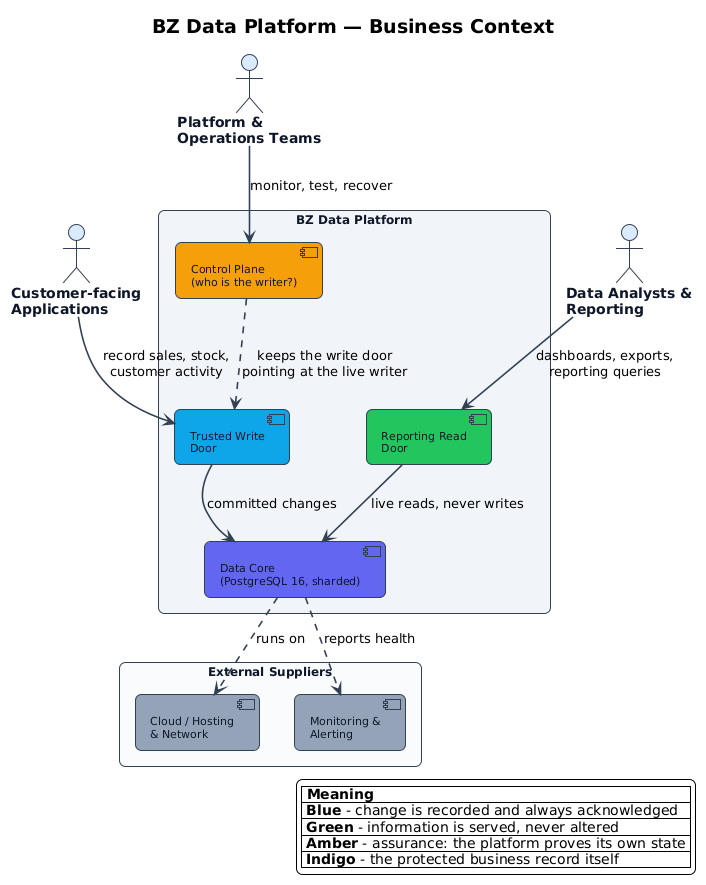

The diagram above was rendered by PlantUML. Its source (embedded in the PNG):
@startuml
!theme plain
skinparam backgroundColor #FFFFFF
skinparam shadowing false
skinparam defaultFontName Helvetica
skinparam roundcorner 12
skinparam ArrowColor #334155
skinparam ArrowThickness 1.6
skinparam titleFontSize 19
skinparam titleFontStyle bold

title BZ Data Platform — Business Context

skinparam rectangle {
  BorderColor #334155
  FontColor #0F172A
  FontStyle bold
  FontSize 12
}
skinparam actor {
  BorderColor #334155
  FontColor #0F172A
  FontStyle bold
}
skinparam component {
  BorderColor #334155
  FontColor #0F172A
  FontSize 11
}

actor "Customer-facing\nApplications" as APP #DBEAFE
actor "Data Analysts &\nReporting" as ANA #DBEAFE
actor "Platform &\nOperations Teams" as OPS #DBEAFE

rectangle "BZ Data Platform" as BZ #F1F5F9 {
  component "Trusted Write\nDoor" as WR #0EA5E9
  component "Reporting Read\nDoor" as RD #22C55E
  component "Control Plane\n(who is the writer?)" as CP #F59E0B
  component "Data Core\n(PostgreSQL 16, sharded)" as CORE #6366F1
}

rectangle "External Suppliers" as EXT #F8FAFC {
  component "Cloud / Hosting\n& Network" as CLOUD #94A3B8
  component "Monitoring &\nAlerting" as MON #94A3B8
}

APP --> WR : "record sales, stock,\ncustomer activity"
ANA --> RD : "dashboards, exports,\nreporting queries"
OPS --> CP : "monitor, test, recover"
CP ..> WR : "keeps the write door\npointing at the live writer"
WR --> CORE : "committed changes"
RD --> CORE : "live reads, never writes"
CORE ..> CLOUD : "runs on"
CORE ..> MON : "reports health"

legend right
  |= Meaning |
  | <b>Blue</b> - change is recorded and always acknowledged |
  | <b>Green</b> - information is served, never altered |
  | <b>Amber</b> - assurance: the platform proves its own state |
  | <b>Indigo</b> - the protected business record itself |
endlegend

@enduml